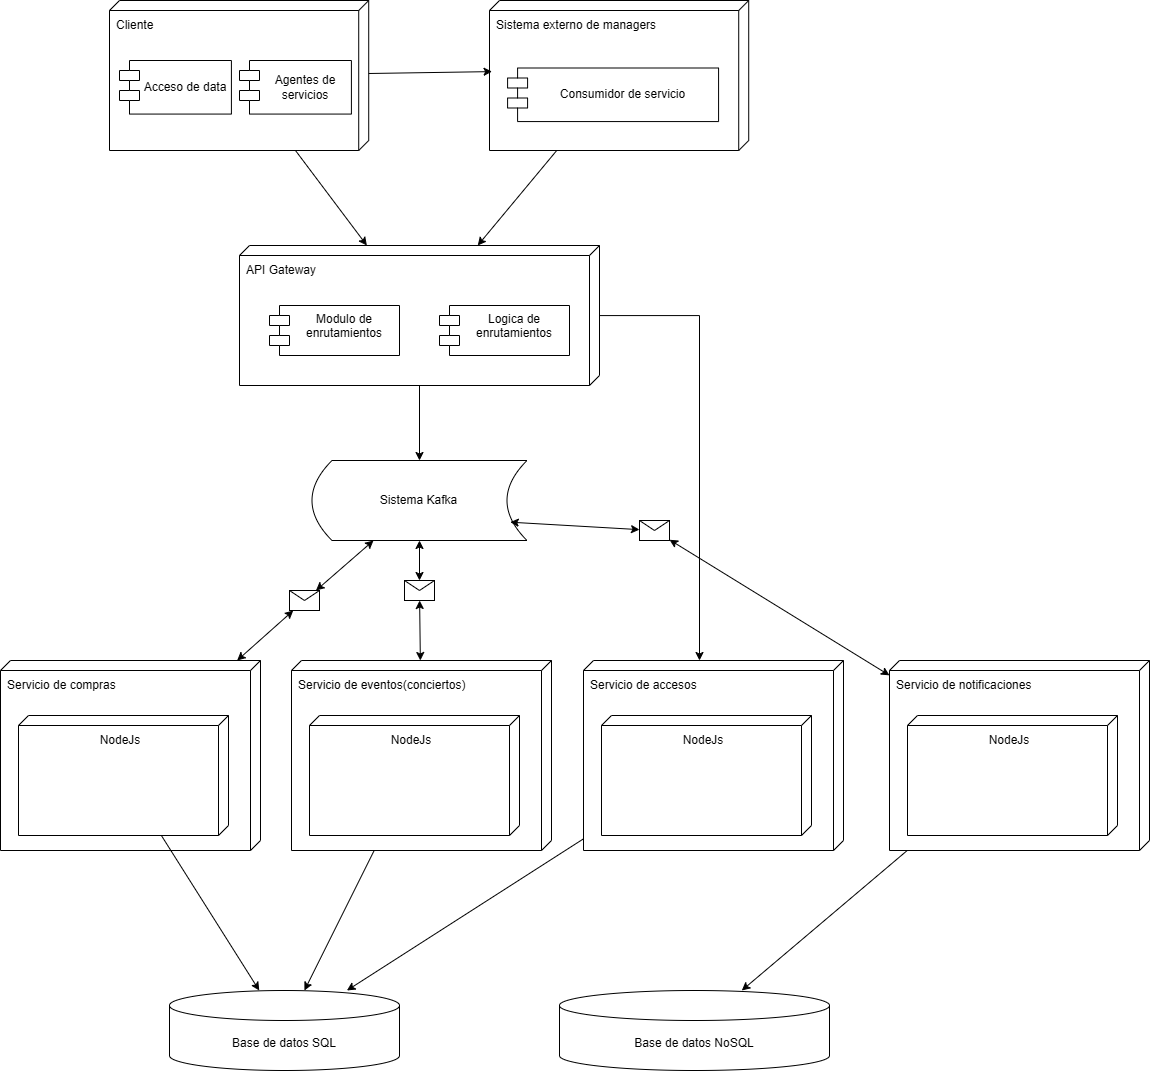

The diagram above was exported from draw.io. Its source (the exported page's mxGraphModel, read from the mxfile embedded in the PNG):
<mxGraphModel dx="2194" dy="1220" grid="1" gridSize="10" guides="1" tooltips="1" connect="1" arrows="1" fold="1" page="1" pageScale="1" pageWidth="827" pageHeight="1169" math="0" shadow="0">
  <root>
    <mxCell id="0" />
    <mxCell id="1" parent="0" />
    <mxCell id="CUNXmh8TnPsmqc4XIAA4-1" value="" style="group;verticalAlign=middle;" vertex="1" connectable="0" parent="1">
      <mxGeometry x="1300" y="30" width="259.22" height="150" as="geometry" />
    </mxCell>
    <mxCell id="CUNXmh8TnPsmqc4XIAA4-2" value="Sistema externo de managers" style="verticalAlign=top;align=left;shape=cube;size=10;direction=south;fontStyle=0;html=1;boundedLbl=1;spacingLeft=5;whiteSpace=wrap;" vertex="1" parent="CUNXmh8TnPsmqc4XIAA4-1">
      <mxGeometry width="259.22" height="150" as="geometry" />
    </mxCell>
    <mxCell id="CUNXmh8TnPsmqc4XIAA4-3" value="Consumidor de servicio" style="shape=module;align=left;spacingLeft=20;align=center;verticalAlign=middle;whiteSpace=wrap;html=1;" vertex="1" parent="CUNXmh8TnPsmqc4XIAA4-1">
      <mxGeometry x="18.08511627906977" y="67.5" width="210.99302325581397" height="53.57142857142857" as="geometry" />
    </mxCell>
    <mxCell id="CUNXmh8TnPsmqc4XIAA4-4" value="" style="group;verticalAlign=middle;" vertex="1" connectable="0" parent="1">
      <mxGeometry x="920" y="30" width="259.22" height="150" as="geometry" />
    </mxCell>
    <mxCell id="CUNXmh8TnPsmqc4XIAA4-5" value="Cliente" style="verticalAlign=top;align=left;shape=cube;size=10;direction=south;fontStyle=0;html=1;boundedLbl=1;spacingLeft=5;whiteSpace=wrap;" vertex="1" parent="CUNXmh8TnPsmqc4XIAA4-4">
      <mxGeometry width="259.22" height="150" as="geometry" />
    </mxCell>
    <mxCell id="CUNXmh8TnPsmqc4XIAA4-6" value="Acceso de data" style="shape=module;align=left;spacingLeft=20;align=center;verticalAlign=middle;whiteSpace=wrap;html=1;" vertex="1" parent="CUNXmh8TnPsmqc4XIAA4-4">
      <mxGeometry x="10" y="60" width="111.91" height="53.57" as="geometry" />
    </mxCell>
    <mxCell id="CUNXmh8TnPsmqc4XIAA4-7" value="Agentes de servicios" style="shape=module;align=left;spacingLeft=20;align=center;verticalAlign=middle;whiteSpace=wrap;html=1;" vertex="1" parent="CUNXmh8TnPsmqc4XIAA4-4">
      <mxGeometry x="130" y="60" width="111.91" height="53.57" as="geometry" />
    </mxCell>
    <mxCell id="CUNXmh8TnPsmqc4XIAA4-8" style="rounded=0;orthogonalLoop=1;jettySize=auto;html=1;entryX=0.474;entryY=0.99;entryDx=0;entryDy=0;entryPerimeter=0;" edge="1" parent="1" source="CUNXmh8TnPsmqc4XIAA4-5" target="CUNXmh8TnPsmqc4XIAA4-2">
      <mxGeometry relative="1" as="geometry" />
    </mxCell>
    <mxCell id="CUNXmh8TnPsmqc4XIAA4-9" value="" style="group" vertex="1" connectable="0" parent="1">
      <mxGeometry x="1050" y="275" width="360" height="140" as="geometry" />
    </mxCell>
    <mxCell id="CUNXmh8TnPsmqc4XIAA4-10" value="API Gateway" style="verticalAlign=top;align=left;shape=cube;size=10;direction=south;fontStyle=0;html=1;boundedLbl=1;spacingLeft=5;whiteSpace=wrap;" vertex="1" parent="CUNXmh8TnPsmqc4XIAA4-9">
      <mxGeometry width="360" height="140" as="geometry" />
    </mxCell>
    <mxCell id="CUNXmh8TnPsmqc4XIAA4-11" value="Modulo de enrutamientos" style="shape=module;align=left;spacingLeft=20;align=center;verticalAlign=top;whiteSpace=wrap;html=1;" vertex="1" parent="CUNXmh8TnPsmqc4XIAA4-9">
      <mxGeometry x="30" y="60" width="130" height="50" as="geometry" />
    </mxCell>
    <mxCell id="CUNXmh8TnPsmqc4XIAA4-12" value="Logica de enrutamientos" style="shape=module;align=left;spacingLeft=20;align=center;verticalAlign=top;whiteSpace=wrap;html=1;" vertex="1" parent="CUNXmh8TnPsmqc4XIAA4-9">
      <mxGeometry x="200" y="60" width="130" height="50" as="geometry" />
    </mxCell>
    <mxCell id="CUNXmh8TnPsmqc4XIAA4-13" style="rounded=0;orthogonalLoop=1;jettySize=auto;html=1;" edge="1" parent="1" source="CUNXmh8TnPsmqc4XIAA4-5" target="CUNXmh8TnPsmqc4XIAA4-10">
      <mxGeometry relative="1" as="geometry" />
    </mxCell>
    <mxCell id="CUNXmh8TnPsmqc4XIAA4-14" style="rounded=0;orthogonalLoop=1;jettySize=auto;html=1;" edge="1" parent="1" source="CUNXmh8TnPsmqc4XIAA4-2" target="CUNXmh8TnPsmqc4XIAA4-10">
      <mxGeometry relative="1" as="geometry" />
    </mxCell>
    <mxCell id="CUNXmh8TnPsmqc4XIAA4-15" value="Servicio de compras" style="verticalAlign=top;align=left;shape=cube;size=10;direction=south;fontStyle=0;html=1;boundedLbl=1;spacingLeft=5;whiteSpace=wrap;" vertex="1" parent="1">
      <mxGeometry x="811" y="690" width="260" height="190" as="geometry" />
    </mxCell>
    <mxCell id="CUNXmh8TnPsmqc4XIAA4-16" value="NodeJs" style="verticalAlign=top;align=center;shape=cube;size=10;direction=south;html=1;boundedLbl=1;spacingLeft=5;whiteSpace=wrap;" vertex="1" parent="CUNXmh8TnPsmqc4XIAA4-15">
      <mxGeometry width="210" height="120" relative="1" as="geometry">
        <mxPoint x="18" y="55" as="offset" />
      </mxGeometry>
    </mxCell>
    <mxCell id="CUNXmh8TnPsmqc4XIAA4-17" value="Servicio de eventos(conciertos)" style="verticalAlign=top;align=left;shape=cube;size=10;direction=south;fontStyle=0;html=1;boundedLbl=1;spacingLeft=5;whiteSpace=wrap;" vertex="1" parent="1">
      <mxGeometry x="1102" y="690" width="260" height="190" as="geometry" />
    </mxCell>
    <mxCell id="CUNXmh8TnPsmqc4XIAA4-18" value="NodeJs" style="verticalAlign=top;align=center;shape=cube;size=10;direction=south;html=1;boundedLbl=1;spacingLeft=5;whiteSpace=wrap;" vertex="1" parent="CUNXmh8TnPsmqc4XIAA4-17">
      <mxGeometry width="210" height="120" relative="1" as="geometry">
        <mxPoint x="18" y="55" as="offset" />
      </mxGeometry>
    </mxCell>
    <mxCell id="CUNXmh8TnPsmqc4XIAA4-19" style="rounded=0;orthogonalLoop=1;jettySize=auto;html=1;" edge="1" parent="1" source="CUNXmh8TnPsmqc4XIAA4-20" target="CUNXmh8TnPsmqc4XIAA4-39">
      <mxGeometry relative="1" as="geometry" />
    </mxCell>
    <mxCell id="CUNXmh8TnPsmqc4XIAA4-20" value="Servicio de notificaciones" style="verticalAlign=top;align=left;shape=cube;size=10;direction=south;fontStyle=0;html=1;boundedLbl=1;spacingLeft=5;whiteSpace=wrap;" vertex="1" parent="1">
      <mxGeometry x="1700" y="690" width="260" height="190" as="geometry" />
    </mxCell>
    <mxCell id="CUNXmh8TnPsmqc4XIAA4-21" value="NodeJs" style="verticalAlign=top;align=center;shape=cube;size=10;direction=south;html=1;boundedLbl=1;spacingLeft=5;whiteSpace=wrap;" vertex="1" parent="CUNXmh8TnPsmqc4XIAA4-20">
      <mxGeometry width="210" height="120" relative="1" as="geometry">
        <mxPoint x="18" y="55" as="offset" />
      </mxGeometry>
    </mxCell>
    <mxCell id="CUNXmh8TnPsmqc4XIAA4-22" style="rounded=0;orthogonalLoop=1;jettySize=auto;html=1;endArrow=classic;endFill=1;startArrow=classic;startFill=1;" edge="1" parent="1" source="CUNXmh8TnPsmqc4XIAA4-31" target="CUNXmh8TnPsmqc4XIAA4-15">
      <mxGeometry relative="1" as="geometry" />
    </mxCell>
    <mxCell id="CUNXmh8TnPsmqc4XIAA4-23" style="rounded=0;orthogonalLoop=1;jettySize=auto;html=1;endArrow=classic;endFill=1;startArrow=classic;startFill=1;" edge="1" parent="1" source="CUNXmh8TnPsmqc4XIAA4-33" target="CUNXmh8TnPsmqc4XIAA4-17">
      <mxGeometry relative="1" as="geometry" />
    </mxCell>
    <mxCell id="CUNXmh8TnPsmqc4XIAA4-24" style="rounded=0;orthogonalLoop=1;jettySize=auto;html=1;endArrow=classic;endFill=1;startArrow=classic;startFill=1;" edge="1" parent="1" source="CUNXmh8TnPsmqc4XIAA4-35" target="CUNXmh8TnPsmqc4XIAA4-20">
      <mxGeometry relative="1" as="geometry" />
    </mxCell>
    <mxCell id="CUNXmh8TnPsmqc4XIAA4-25" value="Sistema Kafka" style="shape=dataStorage;whiteSpace=wrap;html=1;fixedSize=1;" vertex="1" parent="1">
      <mxGeometry x="1122.5" y="490" width="215" height="80" as="geometry" />
    </mxCell>
    <mxCell id="CUNXmh8TnPsmqc4XIAA4-26" style="rounded=0;orthogonalLoop=1;jettySize=auto;html=1;" edge="1" parent="1" source="CUNXmh8TnPsmqc4XIAA4-27" target="CUNXmh8TnPsmqc4XIAA4-36">
      <mxGeometry relative="1" as="geometry" />
    </mxCell>
    <mxCell id="CUNXmh8TnPsmqc4XIAA4-27" value="Servicio de accesos" style="verticalAlign=top;align=left;shape=cube;size=10;direction=south;fontStyle=0;html=1;boundedLbl=1;spacingLeft=5;whiteSpace=wrap;" vertex="1" parent="1">
      <mxGeometry x="1394" y="690" width="260" height="190" as="geometry" />
    </mxCell>
    <mxCell id="CUNXmh8TnPsmqc4XIAA4-28" value="NodeJs" style="verticalAlign=top;align=center;shape=cube;size=10;direction=south;html=1;boundedLbl=1;spacingLeft=5;whiteSpace=wrap;" vertex="1" parent="CUNXmh8TnPsmqc4XIAA4-27">
      <mxGeometry width="210" height="120" relative="1" as="geometry">
        <mxPoint x="18" y="55" as="offset" />
      </mxGeometry>
    </mxCell>
    <mxCell id="CUNXmh8TnPsmqc4XIAA4-29" style="edgeStyle=orthogonalEdgeStyle;rounded=0;orthogonalLoop=1;jettySize=auto;html=1;" edge="1" parent="1" source="CUNXmh8TnPsmqc4XIAA4-10" target="CUNXmh8TnPsmqc4XIAA4-25">
      <mxGeometry relative="1" as="geometry" />
    </mxCell>
    <mxCell id="CUNXmh8TnPsmqc4XIAA4-30" value="" style="rounded=0;orthogonalLoop=1;jettySize=auto;html=1;endArrow=classic;endFill=1;startArrow=classic;startFill=1;" edge="1" parent="1" source="CUNXmh8TnPsmqc4XIAA4-25" target="CUNXmh8TnPsmqc4XIAA4-31">
      <mxGeometry relative="1" as="geometry">
        <mxPoint x="1186" y="570" as="sourcePoint" />
        <mxPoint x="1054" y="690" as="targetPoint" />
      </mxGeometry>
    </mxCell>
    <mxCell id="CUNXmh8TnPsmqc4XIAA4-31" value="" style="shape=message;html=1;html=1;outlineConnect=0;labelPosition=center;verticalLabelPosition=bottom;align=center;verticalAlign=top;" vertex="1" parent="1">
      <mxGeometry x="1100" y="620" width="30" height="20" as="geometry" />
    </mxCell>
    <mxCell id="CUNXmh8TnPsmqc4XIAA4-32" value="" style="rounded=0;orthogonalLoop=1;jettySize=auto;html=1;endArrow=classic;endFill=1;startArrow=classic;startFill=1;" edge="1" parent="1" source="CUNXmh8TnPsmqc4XIAA4-25" target="CUNXmh8TnPsmqc4XIAA4-33">
      <mxGeometry relative="1" as="geometry">
        <mxPoint x="1232" y="570" as="sourcePoint" />
        <mxPoint x="1237" y="690" as="targetPoint" />
      </mxGeometry>
    </mxCell>
    <mxCell id="CUNXmh8TnPsmqc4XIAA4-33" value="" style="shape=message;html=1;html=1;outlineConnect=0;labelPosition=center;verticalLabelPosition=bottom;align=center;verticalAlign=top;" vertex="1" parent="1">
      <mxGeometry x="1215" y="610" width="30" height="20" as="geometry" />
    </mxCell>
    <mxCell id="CUNXmh8TnPsmqc4XIAA4-34" value="" style="rounded=0;orthogonalLoop=1;jettySize=auto;html=1;endArrow=classic;endFill=1;startArrow=classic;startFill=1;exitX=0.922;exitY=0.771;exitDx=0;exitDy=0;exitPerimeter=0;" edge="1" parent="1" source="CUNXmh8TnPsmqc4XIAA4-25" target="CUNXmh8TnPsmqc4XIAA4-35">
      <mxGeometry relative="1" as="geometry">
        <mxPoint x="1589.9999999999995" y="570" as="sourcePoint" />
        <mxPoint x="1739" y="690" as="targetPoint" />
      </mxGeometry>
    </mxCell>
    <mxCell id="CUNXmh8TnPsmqc4XIAA4-35" value="" style="shape=message;html=1;html=1;outlineConnect=0;labelPosition=center;verticalLabelPosition=bottom;align=center;verticalAlign=top;" vertex="1" parent="1">
      <mxGeometry x="1450" y="550" width="30" height="20" as="geometry" />
    </mxCell>
    <mxCell id="CUNXmh8TnPsmqc4XIAA4-36" value="Base de datos SQL" style="shape=cylinder3;whiteSpace=wrap;html=1;boundedLbl=1;backgroundOutline=1;size=15;" vertex="1" parent="1">
      <mxGeometry x="980" y="1020" width="230" height="80" as="geometry" />
    </mxCell>
    <mxCell id="CUNXmh8TnPsmqc4XIAA4-37" style="rounded=0;orthogonalLoop=1;jettySize=auto;html=1;" edge="1" parent="1" source="CUNXmh8TnPsmqc4XIAA4-16" target="CUNXmh8TnPsmqc4XIAA4-36">
      <mxGeometry relative="1" as="geometry">
        <mxPoint x="1080" y="995" as="targetPoint" />
      </mxGeometry>
    </mxCell>
    <mxCell id="CUNXmh8TnPsmqc4XIAA4-38" style="rounded=0;orthogonalLoop=1;jettySize=auto;html=1;" edge="1" parent="1" source="CUNXmh8TnPsmqc4XIAA4-17" target="CUNXmh8TnPsmqc4XIAA4-36">
      <mxGeometry relative="1" as="geometry" />
    </mxCell>
    <mxCell id="CUNXmh8TnPsmqc4XIAA4-39" value="Base de datos NoSQL" style="shape=cylinder3;whiteSpace=wrap;html=1;boundedLbl=1;backgroundOutline=1;size=15;" vertex="1" parent="1">
      <mxGeometry x="1370" y="1020" width="270" height="80" as="geometry" />
    </mxCell>
    <mxCell id="CUNXmh8TnPsmqc4XIAA4-40" style="edgeStyle=orthogonalEdgeStyle;rounded=0;orthogonalLoop=1;jettySize=auto;html=1;" edge="1" parent="1" source="CUNXmh8TnPsmqc4XIAA4-10" target="CUNXmh8TnPsmqc4XIAA4-27">
      <mxGeometry relative="1" as="geometry">
        <Array as="points">
          <mxPoint x="1510" y="345" />
        </Array>
      </mxGeometry>
    </mxCell>
  </root>
</mxGraphModel>